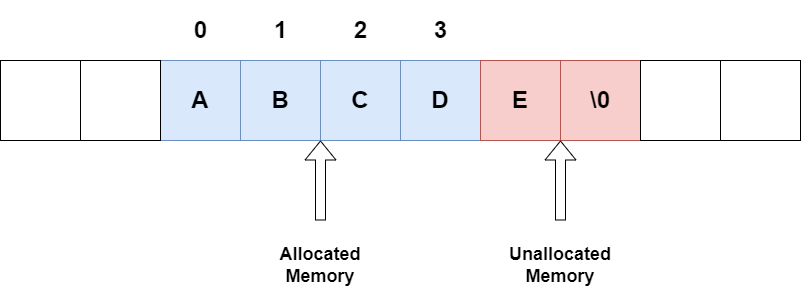

The diagram above was exported from draw.io. Its source (the exported page's mxGraphModel, read from the mxfile embedded in the PNG):
<mxGraphModel dx="916" dy="576" grid="1" gridSize="10" guides="1" tooltips="1" connect="1" arrows="1" fold="1" page="1" pageScale="1" pageWidth="850" pageHeight="1100" math="0" shadow="0">
  <root>
    <mxCell id="0" />
    <mxCell id="1" parent="0" />
    <mxCell id="JyUdpbUfJ02pQMZPi5IB-1" value="&lt;h1&gt;A&lt;/h1&gt;" style="whiteSpace=wrap;html=1;aspect=fixed;fillColor=#dae8fc;strokeColor=#6c8ebf;" vertex="1" parent="1">
      <mxGeometry x="180" y="240" width="80" height="80" as="geometry" />
    </mxCell>
    <mxCell id="JyUdpbUfJ02pQMZPi5IB-3" value="&lt;h1 style=&quot;&quot;&gt;B&lt;/h1&gt;" style="whiteSpace=wrap;html=1;aspect=fixed;fillColor=#dae8fc;strokeColor=#6c8ebf;" vertex="1" parent="1">
      <mxGeometry x="260" y="240" width="80" height="80" as="geometry" />
    </mxCell>
    <mxCell id="JyUdpbUfJ02pQMZPi5IB-4" value="&lt;h1 style=&quot;&quot;&gt;C&lt;/h1&gt;" style="whiteSpace=wrap;html=1;aspect=fixed;fillColor=#dae8fc;strokeColor=#6c8ebf;" vertex="1" parent="1">
      <mxGeometry x="340" y="240" width="80" height="80" as="geometry" />
    </mxCell>
    <mxCell id="JyUdpbUfJ02pQMZPi5IB-5" value="&lt;h1 style=&quot;&quot;&gt;D&lt;/h1&gt;" style="whiteSpace=wrap;html=1;aspect=fixed;fillColor=#dae8fc;strokeColor=#6c8ebf;" vertex="1" parent="1">
      <mxGeometry x="420" y="240" width="80" height="80" as="geometry" />
    </mxCell>
    <mxCell id="JyUdpbUfJ02pQMZPi5IB-6" value="&lt;h1 style=&quot;&quot;&gt;E&lt;/h1&gt;" style="whiteSpace=wrap;html=1;aspect=fixed;fillColor=#f8cecc;strokeColor=#b85450;" vertex="1" parent="1">
      <mxGeometry x="500" y="240" width="80" height="80" as="geometry" />
    </mxCell>
    <mxCell id="JyUdpbUfJ02pQMZPi5IB-7" value="&lt;h1 style=&quot;&quot;&gt;\0&lt;/h1&gt;" style="whiteSpace=wrap;html=1;aspect=fixed;fillColor=#f8cecc;strokeColor=#b85450;" vertex="1" parent="1">
      <mxGeometry x="580" y="240" width="80" height="80" as="geometry" />
    </mxCell>
    <mxCell id="JyUdpbUfJ02pQMZPi5IB-8" value="" style="whiteSpace=wrap;html=1;aspect=fixed;" vertex="1" parent="1">
      <mxGeometry x="100" y="240" width="80" height="80" as="geometry" />
    </mxCell>
    <mxCell id="JyUdpbUfJ02pQMZPi5IB-10" value="" style="whiteSpace=wrap;html=1;aspect=fixed;" vertex="1" parent="1">
      <mxGeometry x="20" y="240" width="80" height="80" as="geometry" />
    </mxCell>
    <mxCell id="JyUdpbUfJ02pQMZPi5IB-11" value="" style="whiteSpace=wrap;html=1;aspect=fixed;" vertex="1" parent="1">
      <mxGeometry x="660" y="240" width="80" height="80" as="geometry" />
    </mxCell>
    <mxCell id="JyUdpbUfJ02pQMZPi5IB-12" value="" style="whiteSpace=wrap;html=1;aspect=fixed;" vertex="1" parent="1">
      <mxGeometry x="740" y="240" width="80" height="80" as="geometry" />
    </mxCell>
    <mxCell id="JyUdpbUfJ02pQMZPi5IB-13" value="" style="shape=flexArrow;endArrow=classic;html=1;rounded=0;" edge="1" parent="1">
      <mxGeometry width="50" height="50" relative="1" as="geometry">
        <mxPoint x="340" y="400" as="sourcePoint" />
        <mxPoint x="340" y="320" as="targetPoint" />
      </mxGeometry>
    </mxCell>
    <mxCell id="JyUdpbUfJ02pQMZPi5IB-14" value="&lt;h2&gt;Allocated Memory&lt;/h2&gt;" style="text;html=1;strokeColor=none;fillColor=none;align=center;verticalAlign=middle;whiteSpace=wrap;rounded=0;" vertex="1" parent="1">
      <mxGeometry x="310" y="430" width="60" height="30" as="geometry" />
    </mxCell>
    <mxCell id="JyUdpbUfJ02pQMZPi5IB-17" value="&lt;h2&gt;Unallocated Memory&lt;/h2&gt;" style="text;html=1;strokeColor=none;fillColor=none;align=center;verticalAlign=middle;whiteSpace=wrap;rounded=0;" vertex="1" parent="1">
      <mxGeometry x="550" y="430" width="60" height="30" as="geometry" />
    </mxCell>
    <mxCell id="JyUdpbUfJ02pQMZPi5IB-18" value="" style="shape=flexArrow;endArrow=classic;html=1;rounded=0;entryX=0;entryY=1;entryDx=0;entryDy=0;" edge="1" parent="1" target="JyUdpbUfJ02pQMZPi5IB-7">
      <mxGeometry width="50" height="50" relative="1" as="geometry">
        <mxPoint x="580" y="400" as="sourcePoint" />
        <mxPoint x="630" y="350" as="targetPoint" />
      </mxGeometry>
    </mxCell>
    <mxCell id="JyUdpbUfJ02pQMZPi5IB-20" value="&lt;h1&gt;0&lt;/h1&gt;" style="text;html=1;align=center;verticalAlign=middle;resizable=0;points=[];autosize=1;strokeColor=none;fillColor=none;" vertex="1" parent="1">
      <mxGeometry x="205" y="185" width="30" height="50" as="geometry" />
    </mxCell>
    <mxCell id="JyUdpbUfJ02pQMZPi5IB-22" value="&lt;h1&gt;1&lt;/h1&gt;" style="text;html=1;align=center;verticalAlign=middle;resizable=0;points=[];autosize=1;strokeColor=none;fillColor=none;" vertex="1" parent="1">
      <mxGeometry x="285" y="185" width="30" height="50" as="geometry" />
    </mxCell>
    <mxCell id="JyUdpbUfJ02pQMZPi5IB-23" value="&lt;h1&gt;2&lt;/h1&gt;" style="text;html=1;align=center;verticalAlign=middle;resizable=0;points=[];autosize=1;strokeColor=none;fillColor=none;" vertex="1" parent="1">
      <mxGeometry x="365" y="185" width="30" height="50" as="geometry" />
    </mxCell>
    <mxCell id="JyUdpbUfJ02pQMZPi5IB-24" value="&lt;h1&gt;3&lt;/h1&gt;" style="text;html=1;align=center;verticalAlign=middle;resizable=0;points=[];autosize=1;strokeColor=none;fillColor=none;" vertex="1" parent="1">
      <mxGeometry x="445" y="185" width="30" height="50" as="geometry" />
    </mxCell>
  </root>
</mxGraphModel>